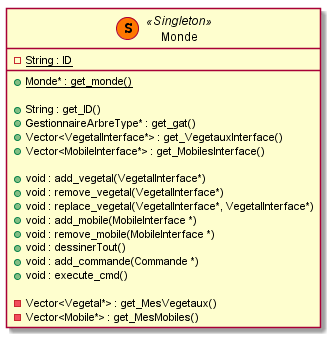

The diagram above was rendered by PlantUML. Its source (embedded in the PNG):
@startuml

class Monde<< (S,#FF7700) Singleton >> {
    - {static} String : ID

    + {static} Monde* : get_monde()

    + String : get_ID()
    + GestionnaireArbreType* : get_gat()
    + Vector<VegetalInterface*> : get_VegetauxInterface()
    + Vector<MobileInterface*> : get_MobilesInterface()

   + void : add_vegetal(VegetalInterface*)
   + void : remove_vegetal(VegetalInterface*)
   + void : replace_vegetal(VegetalInterface*, VegetalInterface*)
   + void : add_mobile(MobileInterface *)
   + void : remove_mobile(MobileInterface *)
   + void : dessinerTout()
   + void : add_commande(Commande *)
   + void : execute_cmd()

   - Vector<Vegetal*> : get_MesVegetaux()
    - Vector<Mobile*> : get_MesMobiles()

}


@enduml